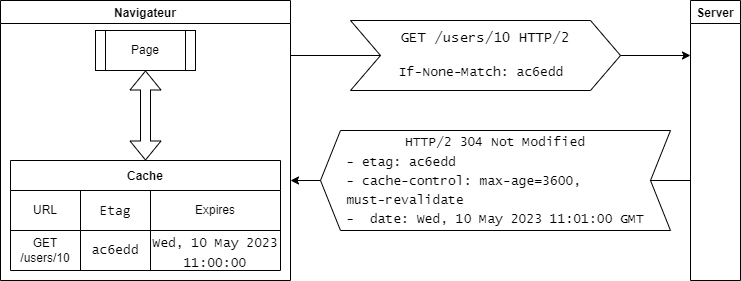

The diagram above was exported from draw.io. Its source (the exported page's mxGraphModel, read from the mxfile embedded in the PNG):
<mxGraphModel dx="832" dy="472" grid="1" gridSize="10" guides="1" tooltips="1" connect="1" arrows="1" fold="1" page="1" pageScale="1" pageWidth="827" pageHeight="583" math="0" shadow="0">
  <root>
    <mxCell id="0" />
    <mxCell id="1" parent="0" />
    <mxCell id="6" value="Navigateur" style="swimlane;startSize=23;fontColor=#000000;" parent="1" vertex="1">
      <mxGeometry x="30" y="40" width="290" height="280" as="geometry" />
    </mxCell>
    <mxCell id="7" value="&lt;font color=&quot;#000000&quot;&gt;Page&lt;/font&gt;" style="shape=process;whiteSpace=wrap;html=1;backgroundOutline=1;" parent="6" vertex="1">
      <mxGeometry x="95" y="30" width="100" height="40" as="geometry" />
    </mxCell>
    <mxCell id="8" value="Cache" style="shape=table;startSize=30;container=1;collapsible=0;childLayout=tableLayout;fontStyle=1;align=center;fontColor=#000000;" parent="6" vertex="1">
      <mxGeometry x="10" y="160" width="270" height="110" as="geometry" />
    </mxCell>
    <mxCell id="9" value="" style="shape=tableRow;horizontal=0;startSize=0;swimlaneHead=0;swimlaneBody=0;top=0;left=0;bottom=0;right=0;collapsible=0;dropTarget=0;fillColor=none;points=[[0,0.5],[1,0.5]];portConstraint=eastwest;" parent="8" vertex="1">
      <mxGeometry y="30" width="270" height="40" as="geometry" />
    </mxCell>
    <mxCell id="10" value="&lt;font color=&quot;#000000&quot;&gt;URL&lt;/font&gt;" style="shape=partialRectangle;html=1;whiteSpace=wrap;connectable=0;fillColor=none;top=0;left=0;bottom=0;right=0;overflow=hidden;" parent="9" vertex="1">
      <mxGeometry width="70" height="40" as="geometry">
        <mxRectangle width="70" height="40" as="alternateBounds" />
      </mxGeometry>
    </mxCell>
    <mxCell id="11" value="&lt;div style=&quot;font-family: Consolas, &amp;quot;Courier New&amp;quot;, monospace; font-size: 14px; line-height: 19px;&quot;&gt;&lt;font color=&quot;#000000&quot;&gt;Etag&lt;/font&gt;&lt;/div&gt;" style="shape=partialRectangle;html=1;whiteSpace=wrap;connectable=0;fillColor=none;top=0;left=0;bottom=0;right=0;overflow=hidden;" parent="9" vertex="1">
      <mxGeometry x="70" width="70" height="40" as="geometry">
        <mxRectangle width="70" height="40" as="alternateBounds" />
      </mxGeometry>
    </mxCell>
    <mxCell id="12" value="&lt;font color=&quot;#000000&quot;&gt;Expires&lt;/font&gt;" style="shape=partialRectangle;html=1;whiteSpace=wrap;connectable=0;fillColor=none;top=0;left=0;bottom=0;right=0;overflow=hidden;" parent="9" vertex="1">
      <mxGeometry x="140" width="130" height="40" as="geometry">
        <mxRectangle width="130" height="40" as="alternateBounds" />
      </mxGeometry>
    </mxCell>
    <mxCell id="13" value="" style="shape=tableRow;horizontal=0;startSize=0;swimlaneHead=0;swimlaneBody=0;top=0;left=0;bottom=0;right=0;collapsible=0;dropTarget=0;fillColor=none;points=[[0,0.5],[1,0.5]];portConstraint=eastwest;" parent="8" vertex="1">
      <mxGeometry y="70" width="270" height="40" as="geometry" />
    </mxCell>
    <mxCell id="14" value="&lt;font color=&quot;#000000&quot;&gt;GET /users/10&lt;/font&gt;" style="shape=partialRectangle;html=1;whiteSpace=wrap;connectable=0;fillColor=none;top=0;left=0;bottom=0;right=0;overflow=hidden;" parent="13" vertex="1">
      <mxGeometry width="70" height="40" as="geometry">
        <mxRectangle width="70" height="40" as="alternateBounds" />
      </mxGeometry>
    </mxCell>
    <mxCell id="15" value="&lt;span style=&quot;color: rgb(0, 0, 0); font-family: &amp;quot;Lucida Console&amp;quot;; font-size: 13px; text-align: left;&quot;&gt;ac6edd&lt;/span&gt;" style="shape=partialRectangle;html=1;whiteSpace=wrap;connectable=0;fillColor=none;top=0;left=0;bottom=0;right=0;overflow=hidden;" parent="13" vertex="1">
      <mxGeometry x="70" width="70" height="40" as="geometry">
        <mxRectangle width="70" height="40" as="alternateBounds" />
      </mxGeometry>
    </mxCell>
    <mxCell id="16" value="&lt;div style=&quot;font-family: Consolas, &amp;quot;Courier New&amp;quot;, monospace; font-size: 14px; line-height: 19px;&quot;&gt;&lt;span style=&quot;font-family: &amp;quot;Lucida Console&amp;quot;; font-size: 13px; text-align: left;&quot;&gt;&lt;font style=&quot;&quot; color=&quot;#000000&quot;&gt;Wed, 10 May 2023 11:00:00&lt;/font&gt;&lt;/span&gt;&lt;br&gt;&lt;/div&gt;" style="shape=partialRectangle;html=1;whiteSpace=wrap;connectable=0;fillColor=none;top=0;left=0;bottom=0;right=0;overflow=hidden;" parent="13" vertex="1">
      <mxGeometry x="140" width="130" height="40" as="geometry">
        <mxRectangle width="130" height="40" as="alternateBounds" />
      </mxGeometry>
    </mxCell>
    <mxCell id="29" value="" style="shape=flexArrow;endArrow=classic;startArrow=classic;html=1;fontColor=#000000;entryX=0.5;entryY=1;entryDx=0;entryDy=0;exitX=0.5;exitY=0;exitDx=0;exitDy=0;" parent="6" source="8" target="7" edge="1">
      <mxGeometry width="100" height="100" relative="1" as="geometry">
        <mxPoint x="320" y="150" as="sourcePoint" />
        <mxPoint x="420" y="50" as="targetPoint" />
      </mxGeometry>
    </mxCell>
    <mxCell id="21" value="Server" style="swimlane;labelBackgroundColor=none;fontColor=#000000;" parent="1" vertex="1">
      <mxGeometry x="720" y="40" width="50" height="280" as="geometry" />
    </mxCell>
    <mxCell id="23" value="" style="endArrow=classic;html=1;fontFamily=Lucida Console;" parent="1" edge="1">
      <mxGeometry width="50" height="50" relative="1" as="geometry">
        <mxPoint x="320" y="95" as="sourcePoint" />
        <mxPoint x="720" y="95" as="targetPoint" />
      </mxGeometry>
    </mxCell>
    <mxCell id="22" value="&lt;div style=&quot;&quot;&gt;&lt;span style=&quot;font-size: 14px; color: rgb(0, 0, 0); font-family: &amp;quot;Lucida Console&amp;quot;; background-color: initial;&quot;&gt;GET /users/10 HTTP/2&lt;/span&gt;&lt;/div&gt;&lt;div style=&quot;&quot;&gt;&lt;span style=&quot;font-size: 14px; color: rgb(0, 0, 0); font-family: &amp;quot;Lucida Console&amp;quot;; background-color: initial;&quot;&gt;&lt;br&gt;&lt;/span&gt;&lt;/div&gt;&lt;font color=&quot;#000000&quot; style=&quot;font-size: 14px;&quot; face=&quot;Lucida Console&quot;&gt;&lt;div style=&quot;&quot;&gt;&lt;span style=&quot;font-size: 13px;&quot;&gt;If-None-Match: a&lt;/span&gt;&lt;span style=&quot;font-size: 13px; background-color: initial;&quot;&gt;c6edd&lt;/span&gt;&lt;span style=&quot;font-size: 13px; background-color: initial;&quot;&gt;&amp;nbsp;&lt;/span&gt;&lt;/div&gt;&lt;/font&gt;" style="shape=step;perimeter=stepPerimeter;whiteSpace=wrap;html=1;fixedSize=1;labelBackgroundColor=none;align=center;size=30;" parent="1" vertex="1">
      <mxGeometry x="380" y="60" width="270" height="70" as="geometry" />
    </mxCell>
    <mxCell id="25" value="" style="endArrow=classic;html=1;fontFamily=Lucida Console;" parent="1" edge="1">
      <mxGeometry width="50" height="50" relative="1" as="geometry">
        <mxPoint x="720" y="220" as="sourcePoint" />
        <mxPoint x="320" y="220" as="targetPoint" />
      </mxGeometry>
    </mxCell>
    <mxCell id="26" style="edgeStyle=none;html=1;exitX=0.5;exitY=1;exitDx=0;exitDy=0;fontFamily=Lucida Console;" parent="1" source="24" edge="1">
      <mxGeometry relative="1" as="geometry">
        <mxPoint x="490" y="180" as="targetPoint" />
      </mxGeometry>
    </mxCell>
    <mxCell id="24" value="&lt;div style=&quot;line-height: 19px; font-size: 13px;&quot;&gt;&lt;font color=&quot;#000000&quot; style=&quot;font-size: 13px;&quot; face=&quot;Lucida Console&quot;&gt;HTTP/2 304 Not Modified&lt;/font&gt;&lt;/div&gt;&lt;div style=&quot;line-height: 19px; font-size: 13px;&quot;&gt;&lt;div style=&quot;line-height: 19px;&quot;&gt;&lt;div style=&quot;&quot;&gt;&lt;div style=&quot;&quot;&gt;&lt;div style=&quot;text-align: left;&quot;&gt;&lt;span style=&quot;font-family: &amp;quot;Lucida Console&amp;quot;;&quot;&gt;&lt;font color=&quot;#000000&quot; style=&quot;font-size: 13px;&quot;&gt;- etag: ac6edd&lt;/font&gt;&lt;/span&gt;&lt;/div&gt;&lt;font color=&quot;#000000&quot; style=&quot;font-size: 13px;&quot; face=&quot;Lucida Console&quot;&gt;&lt;div style=&quot;text-align: left;&quot;&gt;- cache-control: max-age=3600,&lt;/div&gt;&lt;div style=&quot;text-align: left;&quot;&gt;must-revalidate&lt;/div&gt;&lt;div style=&quot;text-align: left;&quot;&gt;-&amp;nbsp; date: Wed, 10 May 2023 11:01:00 GMT&lt;/div&gt;&lt;/font&gt;&lt;/div&gt;&lt;/div&gt;&lt;/div&gt;&lt;/div&gt;" style="shape=step;perimeter=stepPerimeter;whiteSpace=wrap;html=1;fixedSize=1;labelBackgroundColor=none;direction=west;align=center;" parent="1" vertex="1">
      <mxGeometry x="350" y="170" width="350" height="100" as="geometry" />
    </mxCell>
  </root>
</mxGraphModel>